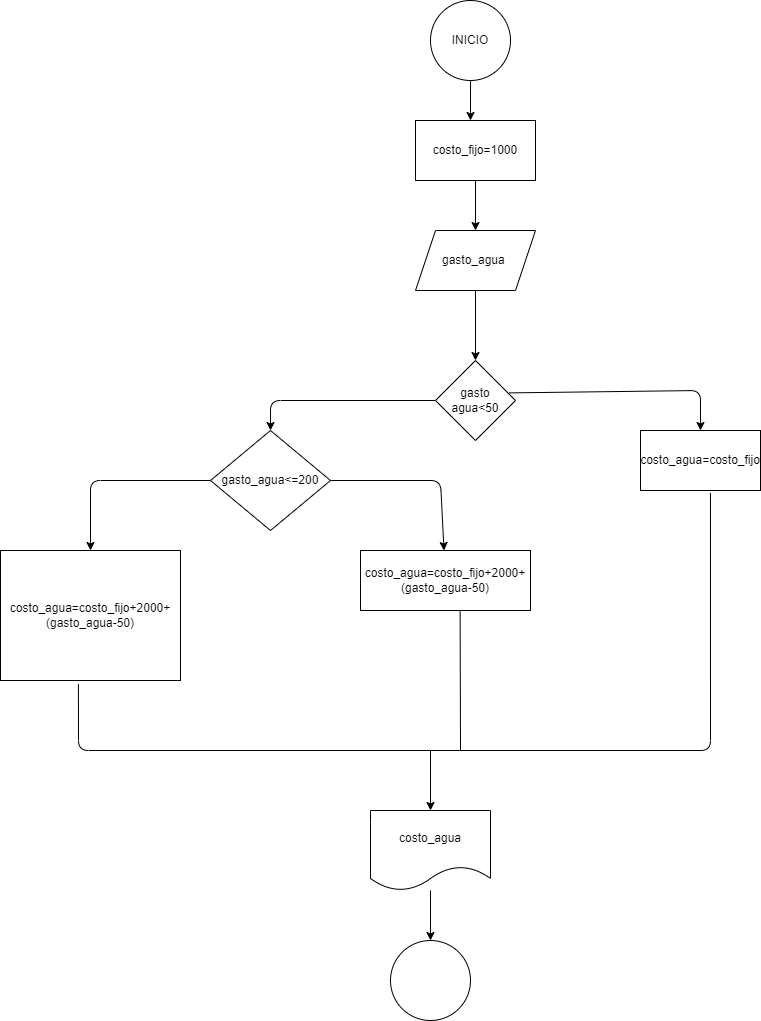

The diagram above was exported from draw.io. Its source (the exported page's mxGraphModel, read from the mxfile embedded in the PNG):
<mxGraphModel dx="1596" dy="576" grid="1" gridSize="10" guides="1" tooltips="1" connect="1" arrows="1" fold="1" page="1" pageScale="1" pageWidth="850" pageHeight="1100" math="0" shadow="0">
  <root>
    <mxCell id="0" />
    <mxCell id="1" parent="0" />
    <mxCell id="4" value="" style="edgeStyle=none;html=1;" edge="1" parent="1" source="2">
      <mxGeometry relative="1" as="geometry">
        <mxPoint x="360" y="130" as="targetPoint" />
      </mxGeometry>
    </mxCell>
    <mxCell id="2" value="INICIO" style="ellipse;whiteSpace=wrap;html=1;" vertex="1" parent="1">
      <mxGeometry x="320" y="10" width="80" height="80" as="geometry" />
    </mxCell>
    <mxCell id="5" value="costo_fijo=1000" style="rounded=0;whiteSpace=wrap;html=1;" vertex="1" parent="1">
      <mxGeometry x="305" y="130" width="120" height="60" as="geometry" />
    </mxCell>
    <mxCell id="9" value="" style="edgeStyle=none;html=1;" edge="1" parent="1" source="6" target="8">
      <mxGeometry relative="1" as="geometry" />
    </mxCell>
    <mxCell id="6" value="gasto_agua&amp;nbsp;" style="shape=parallelogram;perimeter=parallelogramPerimeter;whiteSpace=wrap;html=1;fixedSize=1;" vertex="1" parent="1">
      <mxGeometry x="305" y="240" width="120" height="60" as="geometry" />
    </mxCell>
    <mxCell id="7" value="" style="endArrow=classic;html=1;exitX=0.5;exitY=1;exitDx=0;exitDy=0;entryX=0.5;entryY=0;entryDx=0;entryDy=0;" edge="1" parent="1" source="5" target="6">
      <mxGeometry width="50" height="50" relative="1" as="geometry">
        <mxPoint x="360" y="320" as="sourcePoint" />
        <mxPoint x="410" y="270" as="targetPoint" />
      </mxGeometry>
    </mxCell>
    <mxCell id="11" value="" style="edgeStyle=none;html=1;exitX=0.922;exitY=0.405;exitDx=0;exitDy=0;exitPerimeter=0;" edge="1" parent="1" source="8" target="10">
      <mxGeometry relative="1" as="geometry">
        <Array as="points">
          <mxPoint x="590" y="400" />
        </Array>
      </mxGeometry>
    </mxCell>
    <mxCell id="13" value="" style="edgeStyle=none;html=1;" edge="1" parent="1" source="8" target="12">
      <mxGeometry relative="1" as="geometry">
        <Array as="points">
          <mxPoint x="160" y="410" />
        </Array>
      </mxGeometry>
    </mxCell>
    <mxCell id="8" value="gasto agua&amp;lt;50" style="rhombus;whiteSpace=wrap;html=1;" vertex="1" parent="1">
      <mxGeometry x="325" y="370" width="80" height="80" as="geometry" />
    </mxCell>
    <mxCell id="10" value="costo_agua=costo_fijo" style="whiteSpace=wrap;html=1;" vertex="1" parent="1">
      <mxGeometry x="530" y="440" width="120" height="60" as="geometry" />
    </mxCell>
    <mxCell id="15" value="" style="edgeStyle=none;html=1;" edge="1" parent="1" source="12" target="14">
      <mxGeometry relative="1" as="geometry">
        <Array as="points">
          <mxPoint x="330" y="490" />
        </Array>
      </mxGeometry>
    </mxCell>
    <mxCell id="17" value="" style="edgeStyle=none;html=1;" edge="1" parent="1" source="12" target="16">
      <mxGeometry relative="1" as="geometry">
        <Array as="points">
          <mxPoint x="-20" y="490" />
        </Array>
      </mxGeometry>
    </mxCell>
    <mxCell id="12" value="gasto_agua&amp;lt;=200" style="rhombus;whiteSpace=wrap;html=1;" vertex="1" parent="1">
      <mxGeometry x="100" y="440" width="120" height="100" as="geometry" />
    </mxCell>
    <mxCell id="14" value="costo_agua=costo_fijo+2000+(gasto_agua-50)" style="whiteSpace=wrap;html=1;" vertex="1" parent="1">
      <mxGeometry x="250" y="560" width="170" height="60" as="geometry" />
    </mxCell>
    <mxCell id="16" value="costo_agua=costo_fijo+2000+(gasto_agua-50)" style="whiteSpace=wrap;html=1;" vertex="1" parent="1">
      <mxGeometry x="-110" y="560" width="180" height="130" as="geometry" />
    </mxCell>
    <mxCell id="18" value="" style="endArrow=none;html=1;exitX=0.433;exitY=1.028;exitDx=0;exitDy=0;exitPerimeter=0;" edge="1" parent="1" source="16">
      <mxGeometry width="50" height="50" relative="1" as="geometry">
        <mxPoint x="120" y="700" as="sourcePoint" />
        <mxPoint x="350" y="760" as="targetPoint" />
        <Array as="points">
          <mxPoint x="-32" y="760" />
        </Array>
      </mxGeometry>
    </mxCell>
    <mxCell id="19" value="" style="endArrow=none;html=1;entryX=0.586;entryY=1.013;entryDx=0;entryDy=0;entryPerimeter=0;" edge="1" parent="1" target="14">
      <mxGeometry width="50" height="50" relative="1" as="geometry">
        <mxPoint x="350" y="760" as="sourcePoint" />
        <mxPoint x="170" y="650" as="targetPoint" />
      </mxGeometry>
    </mxCell>
    <mxCell id="20" value="" style="endArrow=none;html=1;entryX=0.583;entryY=1.04;entryDx=0;entryDy=0;entryPerimeter=0;" edge="1" parent="1" target="10">
      <mxGeometry width="50" height="50" relative="1" as="geometry">
        <mxPoint x="350" y="760" as="sourcePoint" />
        <mxPoint x="570" y="650" as="targetPoint" />
        <Array as="points">
          <mxPoint x="600" y="760" />
        </Array>
      </mxGeometry>
    </mxCell>
    <mxCell id="21" value="" style="endArrow=classic;html=1;" edge="1" parent="1">
      <mxGeometry width="50" height="50" relative="1" as="geometry">
        <mxPoint x="320" y="760" as="sourcePoint" />
        <mxPoint x="320" y="820" as="targetPoint" />
      </mxGeometry>
    </mxCell>
    <mxCell id="25" value="" style="edgeStyle=none;html=1;" edge="1" parent="1" source="23" target="24">
      <mxGeometry relative="1" as="geometry" />
    </mxCell>
    <mxCell id="23" value="costo_agua" style="shape=document;whiteSpace=wrap;html=1;boundedLbl=1;" vertex="1" parent="1">
      <mxGeometry x="260" y="820" width="120" height="80" as="geometry" />
    </mxCell>
    <mxCell id="24" value="" style="ellipse;whiteSpace=wrap;html=1;" vertex="1" parent="1">
      <mxGeometry x="280" y="950" width="80" height="80" as="geometry" />
    </mxCell>
  </root>
</mxGraphModel>